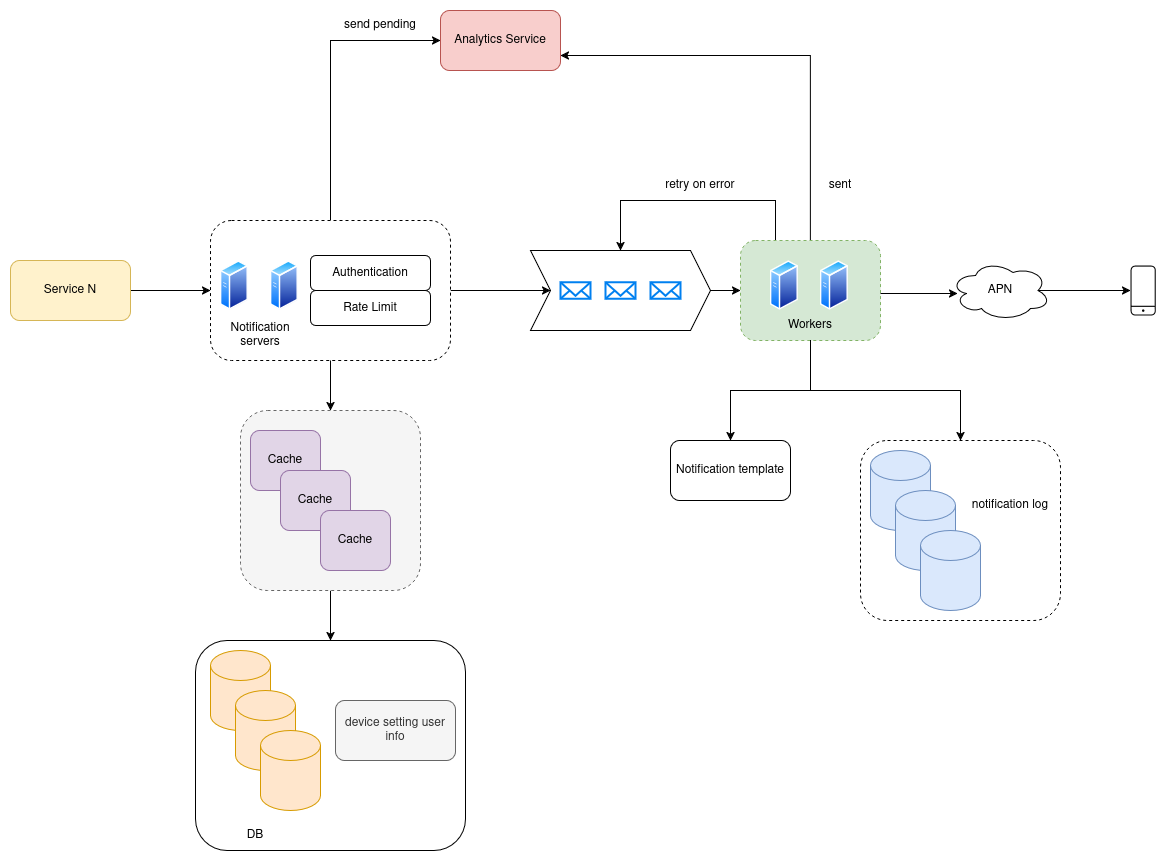

The diagram above was exported from draw.io. Its source (the exported page's mxGraphModel, read from the mxfile embedded in the PNG):
<mxGraphModel dx="1428" dy="790" grid="1" gridSize="10" guides="1" tooltips="1" connect="1" arrows="1" fold="1" page="1" pageScale="1" pageWidth="850" pageHeight="1100" math="0" shadow="0">
  <root>
    <mxCell id="0" />
    <mxCell id="1" parent="0" />
    <mxCell id="g83UjBnKStmYaXOZ-JM6-46" style="edgeStyle=orthogonalEdgeStyle;rounded=0;orthogonalLoop=1;jettySize=auto;html=1;exitX=0.5;exitY=1;exitDx=0;exitDy=0;entryX=0.5;entryY=0;entryDx=0;entryDy=0;" edge="1" parent="1" source="g83UjBnKStmYaXOZ-JM6-38" target="g83UjBnKStmYaXOZ-JM6-40">
      <mxGeometry relative="1" as="geometry" />
    </mxCell>
    <mxCell id="g83UjBnKStmYaXOZ-JM6-38" value="" style="rounded=1;whiteSpace=wrap;html=1;dashed=1;fillColor=#f5f5f5;fontColor=#333333;strokeColor=#666666;" vertex="1" parent="1">
      <mxGeometry x="270" y="440" width="180" height="180" as="geometry" />
    </mxCell>
    <mxCell id="g83UjBnKStmYaXOZ-JM6-21" style="edgeStyle=orthogonalEdgeStyle;rounded=0;orthogonalLoop=1;jettySize=auto;html=1;exitX=0.25;exitY=0;exitDx=0;exitDy=0;entryX=0.5;entryY=0;entryDx=0;entryDy=0;" edge="1" parent="1" source="g83UjBnKStmYaXOZ-JM6-19" target="g83UjBnKStmYaXOZ-JM6-10">
      <mxGeometry relative="1" as="geometry">
        <Array as="points">
          <mxPoint x="805" y="230" />
          <mxPoint x="650" y="230" />
        </Array>
      </mxGeometry>
    </mxCell>
    <mxCell id="g83UjBnKStmYaXOZ-JM6-24" style="edgeStyle=orthogonalEdgeStyle;rounded=0;orthogonalLoop=1;jettySize=auto;html=1;exitX=0.5;exitY=0;exitDx=0;exitDy=0;entryX=1;entryY=0.75;entryDx=0;entryDy=0;" edge="1" parent="1" source="g83UjBnKStmYaXOZ-JM6-19" target="g83UjBnKStmYaXOZ-JM6-23">
      <mxGeometry relative="1" as="geometry" />
    </mxCell>
    <mxCell id="g83UjBnKStmYaXOZ-JM6-19" value="" style="rounded=1;whiteSpace=wrap;html=1;strokeColor=#82b366;dashed=1;fillColor=#d5e8d4;" vertex="1" parent="1">
      <mxGeometry x="770" y="270" width="140" height="100" as="geometry" />
    </mxCell>
    <mxCell id="g83UjBnKStmYaXOZ-JM6-15" style="edgeStyle=orthogonalEdgeStyle;rounded=0;orthogonalLoop=1;jettySize=auto;html=1;exitX=1;exitY=0.5;exitDx=0;exitDy=0;entryX=0;entryY=0.5;entryDx=0;entryDy=0;" edge="1" parent="1" source="g83UjBnKStmYaXOZ-JM6-7" target="g83UjBnKStmYaXOZ-JM6-10">
      <mxGeometry relative="1" as="geometry" />
    </mxCell>
    <mxCell id="g83UjBnKStmYaXOZ-JM6-26" style="edgeStyle=orthogonalEdgeStyle;rounded=0;orthogonalLoop=1;jettySize=auto;html=1;exitX=0.5;exitY=0;exitDx=0;exitDy=0;entryX=0;entryY=0.5;entryDx=0;entryDy=0;" edge="1" parent="1" source="g83UjBnKStmYaXOZ-JM6-7" target="g83UjBnKStmYaXOZ-JM6-23">
      <mxGeometry relative="1" as="geometry" />
    </mxCell>
    <mxCell id="g83UjBnKStmYaXOZ-JM6-7" value="" style="rounded=1;whiteSpace=wrap;html=1;dashed=1;" vertex="1" parent="1">
      <mxGeometry x="240" y="250" width="240" height="140" as="geometry" />
    </mxCell>
    <mxCell id="g83UjBnKStmYaXOZ-JM6-14" style="edgeStyle=orthogonalEdgeStyle;rounded=0;orthogonalLoop=1;jettySize=auto;html=1;exitX=1;exitY=0.5;exitDx=0;exitDy=0;entryX=0;entryY=0.5;entryDx=0;entryDy=0;" edge="1" parent="1" source="g83UjBnKStmYaXOZ-JM6-1" target="g83UjBnKStmYaXOZ-JM6-7">
      <mxGeometry relative="1" as="geometry" />
    </mxCell>
    <mxCell id="g83UjBnKStmYaXOZ-JM6-1" value="Service N" style="rounded=1;whiteSpace=wrap;html=1;fillColor=#fff2cc;strokeColor=#d6b656;" vertex="1" parent="1">
      <mxGeometry x="40" y="290" width="120" height="60" as="geometry" />
    </mxCell>
    <mxCell id="g83UjBnKStmYaXOZ-JM6-2" value="" style="image;aspect=fixed;perimeter=ellipsePerimeter;html=1;align=center;shadow=0;dashed=0;spacingTop=3;image=img/lib/active_directory/generic_server.svg;" vertex="1" parent="1">
      <mxGeometry x="250" y="290" width="28.000000000000004" height="50" as="geometry" />
    </mxCell>
    <mxCell id="g83UjBnKStmYaXOZ-JM6-3" value="" style="image;aspect=fixed;perimeter=ellipsePerimeter;html=1;align=center;shadow=0;dashed=0;spacingTop=3;image=img/lib/active_directory/generic_server.svg;" vertex="1" parent="1">
      <mxGeometry x="300" y="290" width="28.000000000000004" height="50" as="geometry" />
    </mxCell>
    <mxCell id="g83UjBnKStmYaXOZ-JM6-4" value="Notification servers" style="text;html=1;align=center;verticalAlign=middle;whiteSpace=wrap;rounded=0;" vertex="1" parent="1">
      <mxGeometry x="260" y="350" width="60" height="30" as="geometry" />
    </mxCell>
    <mxCell id="g83UjBnKStmYaXOZ-JM6-5" value="Authentication" style="rounded=1;whiteSpace=wrap;html=1;" vertex="1" parent="1">
      <mxGeometry x="340" y="285" width="120" height="35" as="geometry" />
    </mxCell>
    <mxCell id="g83UjBnKStmYaXOZ-JM6-6" value="Rate Limit" style="rounded=1;whiteSpace=wrap;html=1;" vertex="1" parent="1">
      <mxGeometry x="340" y="320" width="120" height="35" as="geometry" />
    </mxCell>
    <mxCell id="g83UjBnKStmYaXOZ-JM6-18" style="edgeStyle=orthogonalEdgeStyle;rounded=0;orthogonalLoop=1;jettySize=auto;html=1;exitX=1;exitY=0.5;exitDx=0;exitDy=0;" edge="1" parent="1" source="g83UjBnKStmYaXOZ-JM6-10">
      <mxGeometry relative="1" as="geometry">
        <mxPoint x="770" y="320" as="targetPoint" />
      </mxGeometry>
    </mxCell>
    <mxCell id="g83UjBnKStmYaXOZ-JM6-10" value="" style="shape=step;perimeter=stepPerimeter;whiteSpace=wrap;html=1;fixedSize=1;size=20;" vertex="1" parent="1">
      <mxGeometry x="560" y="280" width="180" height="80" as="geometry" />
    </mxCell>
    <mxCell id="g83UjBnKStmYaXOZ-JM6-11" value="" style="html=1;verticalLabelPosition=bottom;align=center;labelBackgroundColor=#ffffff;verticalAlign=top;strokeWidth=2;strokeColor=#0080F0;shadow=0;dashed=0;shape=mxgraph.ios7.icons.mail;" vertex="1" parent="1">
      <mxGeometry x="590" y="311.75" width="30" height="16.5" as="geometry" />
    </mxCell>
    <mxCell id="g83UjBnKStmYaXOZ-JM6-12" value="" style="html=1;verticalLabelPosition=bottom;align=center;labelBackgroundColor=#ffffff;verticalAlign=top;strokeWidth=2;strokeColor=#0080F0;shadow=0;dashed=0;shape=mxgraph.ios7.icons.mail;" vertex="1" parent="1">
      <mxGeometry x="635" y="311.75" width="30" height="16.5" as="geometry" />
    </mxCell>
    <mxCell id="g83UjBnKStmYaXOZ-JM6-13" value="" style="html=1;verticalLabelPosition=bottom;align=center;labelBackgroundColor=#ffffff;verticalAlign=top;strokeWidth=2;strokeColor=#0080F0;shadow=0;dashed=0;shape=mxgraph.ios7.icons.mail;" vertex="1" parent="1">
      <mxGeometry x="680" y="311.75" width="30" height="16.5" as="geometry" />
    </mxCell>
    <mxCell id="g83UjBnKStmYaXOZ-JM6-16" value="" style="image;aspect=fixed;perimeter=ellipsePerimeter;html=1;align=center;shadow=0;dashed=0;spacingTop=3;image=img/lib/active_directory/generic_server.svg;" vertex="1" parent="1">
      <mxGeometry x="800" y="290" width="28.000000000000004" height="50" as="geometry" />
    </mxCell>
    <mxCell id="g83UjBnKStmYaXOZ-JM6-17" value="" style="image;aspect=fixed;perimeter=ellipsePerimeter;html=1;align=center;shadow=0;dashed=0;spacingTop=3;image=img/lib/active_directory/generic_server.svg;" vertex="1" parent="1">
      <mxGeometry x="850" y="290" width="28.000000000000004" height="50" as="geometry" />
    </mxCell>
    <mxCell id="g83UjBnKStmYaXOZ-JM6-48" style="edgeStyle=orthogonalEdgeStyle;rounded=0;orthogonalLoop=1;jettySize=auto;html=1;entryX=0.5;entryY=0;entryDx=0;entryDy=0;" edge="1" parent="1" source="g83UjBnKStmYaXOZ-JM6-20" target="g83UjBnKStmYaXOZ-JM6-47">
      <mxGeometry relative="1" as="geometry" />
    </mxCell>
    <mxCell id="g83UjBnKStmYaXOZ-JM6-54" style="edgeStyle=orthogonalEdgeStyle;rounded=0;orthogonalLoop=1;jettySize=auto;html=1;exitX=0.5;exitY=1;exitDx=0;exitDy=0;entryX=0.5;entryY=0;entryDx=0;entryDy=0;" edge="1" parent="1" source="g83UjBnKStmYaXOZ-JM6-20" target="g83UjBnKStmYaXOZ-JM6-49">
      <mxGeometry relative="1" as="geometry" />
    </mxCell>
    <mxCell id="g83UjBnKStmYaXOZ-JM6-20" value="Workers" style="text;html=1;align=center;verticalAlign=middle;whiteSpace=wrap;rounded=0;" vertex="1" parent="1">
      <mxGeometry x="810" y="340" width="60" height="30" as="geometry" />
    </mxCell>
    <mxCell id="g83UjBnKStmYaXOZ-JM6-22" value="retry on error" style="text;html=1;align=center;verticalAlign=middle;whiteSpace=wrap;rounded=0;" vertex="1" parent="1">
      <mxGeometry x="690" y="200" width="80" height="30" as="geometry" />
    </mxCell>
    <mxCell id="g83UjBnKStmYaXOZ-JM6-23" value="Analytics Service" style="rounded=1;whiteSpace=wrap;html=1;fillColor=#f8cecc;strokeColor=#b85450;" vertex="1" parent="1">
      <mxGeometry x="470" y="40" width="120" height="60" as="geometry" />
    </mxCell>
    <mxCell id="g83UjBnKStmYaXOZ-JM6-25" value="sent" style="text;html=1;align=center;verticalAlign=middle;whiteSpace=wrap;rounded=0;" vertex="1" parent="1">
      <mxGeometry x="840" y="200" width="60" height="30" as="geometry" />
    </mxCell>
    <mxCell id="g83UjBnKStmYaXOZ-JM6-27" value="send pending" style="text;html=1;align=center;verticalAlign=middle;whiteSpace=wrap;rounded=0;" vertex="1" parent="1">
      <mxGeometry x="370" y="40" width="80" height="30" as="geometry" />
    </mxCell>
    <mxCell id="g83UjBnKStmYaXOZ-JM6-34" style="edgeStyle=orthogonalEdgeStyle;rounded=0;orthogonalLoop=1;jettySize=auto;html=1;exitX=0.875;exitY=0.5;exitDx=0;exitDy=0;exitPerimeter=0;" edge="1" parent="1" source="g83UjBnKStmYaXOZ-JM6-28" target="g83UjBnKStmYaXOZ-JM6-33">
      <mxGeometry relative="1" as="geometry" />
    </mxCell>
    <mxCell id="g83UjBnKStmYaXOZ-JM6-28" value="APN" style="ellipse;shape=cloud;whiteSpace=wrap;html=1;align=center;" vertex="1" parent="1">
      <mxGeometry x="980" y="290" width="100" height="60" as="geometry" />
    </mxCell>
    <mxCell id="g83UjBnKStmYaXOZ-JM6-29" style="edgeStyle=orthogonalEdgeStyle;rounded=0;orthogonalLoop=1;jettySize=auto;html=1;exitX=1;exitY=0.53;exitDx=0;exitDy=0;entryX=0.07;entryY=0.55;entryDx=0;entryDy=0;entryPerimeter=0;exitPerimeter=0;" edge="1" parent="1" source="g83UjBnKStmYaXOZ-JM6-19" target="g83UjBnKStmYaXOZ-JM6-28">
      <mxGeometry relative="1" as="geometry" />
    </mxCell>
    <mxCell id="g83UjBnKStmYaXOZ-JM6-33" value="" style="sketch=0;verticalLabelPosition=bottom;sketch=0;aspect=fixed;html=1;verticalAlign=top;strokeColor=none;fillColor=#000000;align=center;outlineConnect=0;pointerEvents=1;shape=mxgraph.citrix2.mobile;" vertex="1" parent="1">
      <mxGeometry x="1160" y="295" width="25.255" height="50" as="geometry" />
    </mxCell>
    <mxCell id="g83UjBnKStmYaXOZ-JM6-35" value="Cache" style="rounded=1;whiteSpace=wrap;html=1;fillColor=#e1d5e7;strokeColor=#9673a6;" vertex="1" parent="1">
      <mxGeometry x="280" y="460" width="70" height="60" as="geometry" />
    </mxCell>
    <mxCell id="g83UjBnKStmYaXOZ-JM6-36" value="Cache" style="rounded=1;whiteSpace=wrap;html=1;fillColor=#e1d5e7;strokeColor=#9673a6;" vertex="1" parent="1">
      <mxGeometry x="310" y="500" width="70" height="60" as="geometry" />
    </mxCell>
    <mxCell id="g83UjBnKStmYaXOZ-JM6-37" value="Cache" style="rounded=1;whiteSpace=wrap;html=1;fillColor=#e1d5e7;strokeColor=#9673a6;" vertex="1" parent="1">
      <mxGeometry x="350" y="540" width="70" height="60" as="geometry" />
    </mxCell>
    <mxCell id="g83UjBnKStmYaXOZ-JM6-39" style="edgeStyle=orthogonalEdgeStyle;rounded=0;orthogonalLoop=1;jettySize=auto;html=1;entryX=0.5;entryY=0;entryDx=0;entryDy=0;" edge="1" parent="1" source="g83UjBnKStmYaXOZ-JM6-7" target="g83UjBnKStmYaXOZ-JM6-38">
      <mxGeometry relative="1" as="geometry" />
    </mxCell>
    <mxCell id="g83UjBnKStmYaXOZ-JM6-40" value="" style="rounded=1;whiteSpace=wrap;html=1;" vertex="1" parent="1">
      <mxGeometry x="225" y="670" width="270" height="210" as="geometry" />
    </mxCell>
    <mxCell id="g83UjBnKStmYaXOZ-JM6-41" value="" style="shape=cylinder3;whiteSpace=wrap;html=1;boundedLbl=1;backgroundOutline=1;size=15;fillColor=#ffe6cc;strokeColor=#d79b00;" vertex="1" parent="1">
      <mxGeometry x="240" y="680" width="60" height="80" as="geometry" />
    </mxCell>
    <mxCell id="g83UjBnKStmYaXOZ-JM6-42" value="" style="shape=cylinder3;whiteSpace=wrap;html=1;boundedLbl=1;backgroundOutline=1;size=15;fillColor=#ffe6cc;strokeColor=#d79b00;" vertex="1" parent="1">
      <mxGeometry x="265" y="720" width="60" height="80" as="geometry" />
    </mxCell>
    <mxCell id="g83UjBnKStmYaXOZ-JM6-43" value="" style="shape=cylinder3;whiteSpace=wrap;html=1;boundedLbl=1;backgroundOutline=1;size=15;fillColor=#ffe6cc;strokeColor=#d79b00;" vertex="1" parent="1">
      <mxGeometry x="290" y="760" width="60" height="80" as="geometry" />
    </mxCell>
    <mxCell id="g83UjBnKStmYaXOZ-JM6-44" value="DB" style="text;html=1;align=center;verticalAlign=middle;whiteSpace=wrap;rounded=0;" vertex="1" parent="1">
      <mxGeometry x="255" y="850" width="60" height="30" as="geometry" />
    </mxCell>
    <mxCell id="g83UjBnKStmYaXOZ-JM6-45" value="device setting user info" style="rounded=1;whiteSpace=wrap;html=1;fillColor=#f5f5f5;fontColor=#333333;strokeColor=#666666;" vertex="1" parent="1">
      <mxGeometry x="365" y="730" width="120" height="60" as="geometry" />
    </mxCell>
    <mxCell id="g83UjBnKStmYaXOZ-JM6-47" value="Notification template" style="rounded=1;whiteSpace=wrap;html=1;" vertex="1" parent="1">
      <mxGeometry x="700" y="470" width="120" height="60" as="geometry" />
    </mxCell>
    <mxCell id="g83UjBnKStmYaXOZ-JM6-49" value="" style="rounded=1;whiteSpace=wrap;html=1;dashed=1;" vertex="1" parent="1">
      <mxGeometry x="890" y="470" width="200" height="180" as="geometry" />
    </mxCell>
    <mxCell id="g83UjBnKStmYaXOZ-JM6-50" value="" style="shape=cylinder3;whiteSpace=wrap;html=1;boundedLbl=1;backgroundOutline=1;size=15;fillColor=#dae8fc;strokeColor=#6c8ebf;" vertex="1" parent="1">
      <mxGeometry x="900" y="480" width="60" height="80" as="geometry" />
    </mxCell>
    <mxCell id="g83UjBnKStmYaXOZ-JM6-51" value="" style="shape=cylinder3;whiteSpace=wrap;html=1;boundedLbl=1;backgroundOutline=1;size=15;fillColor=#dae8fc;strokeColor=#6c8ebf;" vertex="1" parent="1">
      <mxGeometry x="925" y="520" width="60" height="80" as="geometry" />
    </mxCell>
    <mxCell id="g83UjBnKStmYaXOZ-JM6-52" value="" style="shape=cylinder3;whiteSpace=wrap;html=1;boundedLbl=1;backgroundOutline=1;size=15;fillColor=#dae8fc;strokeColor=#6c8ebf;" vertex="1" parent="1">
      <mxGeometry x="950" y="560" width="60" height="80" as="geometry" />
    </mxCell>
    <mxCell id="g83UjBnKStmYaXOZ-JM6-53" value="notification log" style="text;html=1;align=center;verticalAlign=middle;whiteSpace=wrap;rounded=0;" vertex="1" parent="1">
      <mxGeometry x="1000" y="520" width="80" height="30" as="geometry" />
    </mxCell>
  </root>
</mxGraphModel>